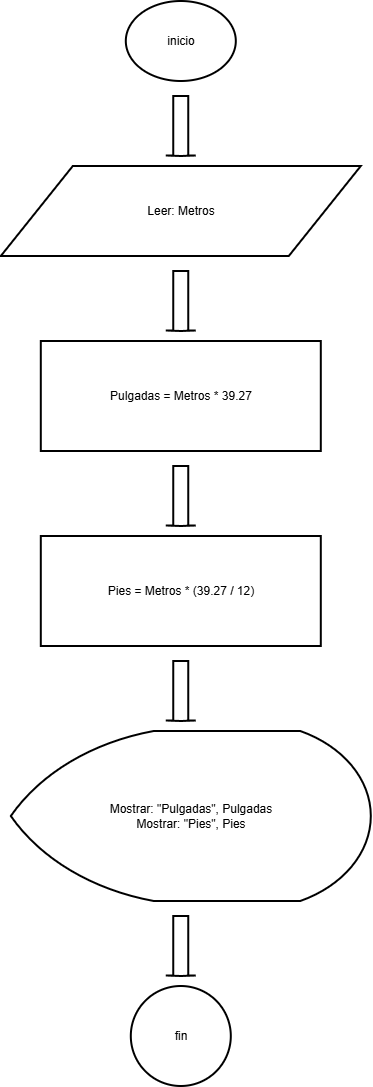

The diagram above was exported from draw.io. Its source (the exported page's mxGraphModel, read from the mxfile embedded in the PNG):
<mxGraphModel dx="2150" dy="1163" grid="1" gridSize="10" guides="1" tooltips="1" connect="1" arrows="1" fold="1" page="1" pageScale="1" pageWidth="827" pageHeight="1169" math="0" shadow="0">
  <root>
    <mxCell id="0" />
    <mxCell id="1" parent="0" />
    <mxCell id="n1" parent="1" style="html=1;whiteSpace=wrap;strokeWidth=2;fillColor=none;gradientColor=none;strokeColor=#000000;fontColor=#000000;shape=mxgraph.flowchart.start_1;" value="inicio" vertex="1">
      <mxGeometry height="80" width="110" x="375" y="60" as="geometry" />
    </mxCell>
    <mxCell id="a1" parent="1" style="shape=mxgraph.arrows2.arrow;rotation=90;html=1;strokeWidth=2;fillColor=none;gradientColor=none;strokeColor=#000000;fontColor=#000000;" value="" vertex="1">
      <mxGeometry height="30" width="60" x="400" y="170" as="geometry" />
    </mxCell>
    <mxCell id="n2" parent="1" style="html=1;whiteSpace=wrap;strokeWidth=2;fillColor=none;gradientColor=none;strokeColor=#000000;fontColor=#000000;shape=parallelogram;perimeter=parallelogramPerimeter;" value="Leer: Metros" vertex="1">
      <mxGeometry height="90" width="360" x="250" y="225" as="geometry" />
    </mxCell>
    <mxCell id="a2" parent="1" style="shape=mxgraph.arrows2.arrow;rotation=90;html=1;strokeWidth=2;fillColor=none;gradientColor=none;strokeColor=#000000;fontColor=#000000;" value="" vertex="1">
      <mxGeometry height="30" width="60" x="400" y="345" as="geometry" />
    </mxCell>
    <mxCell id="n3" parent="1" style="html=1;whiteSpace=wrap;strokeWidth=2;fillColor=none;gradientColor=none;strokeColor=#000000;fontColor=#000000;rounded=0;" value="Pulgadas = Metros * 39.27" vertex="1">
      <mxGeometry height="110" width="280" x="290" y="400" as="geometry" />
    </mxCell>
    <mxCell id="a3" parent="1" style="shape=mxgraph.arrows2.arrow;rotation=90;html=1;strokeWidth=2;fillColor=none;gradientColor=none;strokeColor=#000000;fontColor=#000000;" value="" vertex="1">
      <mxGeometry height="30" width="60" x="400" y="540" as="geometry" />
    </mxCell>
    <mxCell id="n4" parent="1" style="html=1;whiteSpace=wrap;strokeWidth=2;fillColor=none;gradientColor=none;strokeColor=#000000;fontColor=#000000;rounded=0;" value="Pies = Metros * (39.27 / 12)" vertex="1">
      <mxGeometry height="110" width="280" x="290" y="595" as="geometry" />
    </mxCell>
    <mxCell id="a4" parent="1" style="shape=mxgraph.arrows2.arrow;rotation=90;html=1;strokeWidth=2;fillColor=none;gradientColor=none;strokeColor=#000000;fontColor=#000000;" value="" vertex="1">
      <mxGeometry height="30" width="60" x="400" y="735" as="geometry" />
    </mxCell>
    <mxCell id="n5" parent="1" style="html=1;whiteSpace=wrap;strokeWidth=2;fillColor=none;gradientColor=none;strokeColor=#000000;fontColor=#000000;shape=mxgraph.flowchart.display;" value="Mostrar: &quot;Pulgadas&quot;, Pulgadas&lt;br&gt;Mostrar: &quot;Pies&quot;, Pies" vertex="1">
      <mxGeometry height="170" width="360" x="260" y="790" as="geometry" />
    </mxCell>
    <mxCell id="a5" parent="1" style="shape=mxgraph.arrows2.arrow;rotation=90;html=1;strokeWidth=2;fillColor=none;gradientColor=none;strokeColor=#000000;fontColor=#000000;" value="" vertex="1">
      <mxGeometry height="30" width="60" x="400" y="990" as="geometry" />
    </mxCell>
    <mxCell id="n6" parent="1" style="html=1;whiteSpace=wrap;strokeWidth=2;fillColor=none;gradientColor=none;strokeColor=#000000;fontColor=#000000;shape=mxgraph.flowchart.start_2;" value="fin" vertex="1">
      <mxGeometry height="100" width="100" x="380" y="1045" as="geometry" />
    </mxCell>
  </root>
</mxGraphModel>